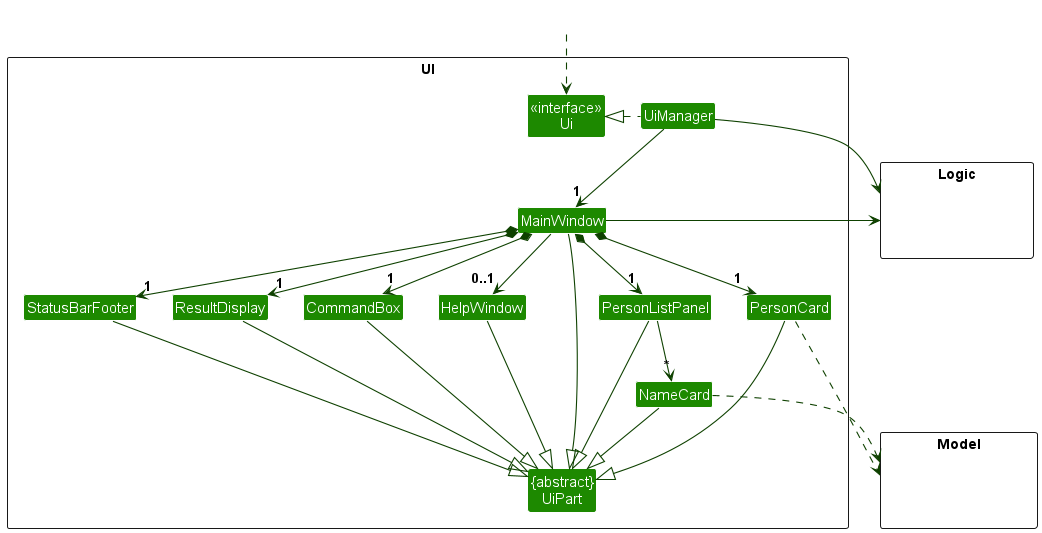

The diagram above was rendered by PlantUML. Its source (embedded in the PNG):
@startuml
!include style.puml
skinparam arrowThickness 1.1
skinparam arrowColor UI_COLOR_T4
skinparam classBackgroundColor UI_COLOR

package UI <<Rectangle>>{
Class "<<interface>>\nUi" as Ui
Class "{abstract}\nUiPart" as UiPart
Class UiManager
Class MainWindow
Class HelpWindow
Class ResultDisplay
Class PersonListPanel
Class NameCard
Class PersonCard
Class StatusBarFooter
Class CommandBox
}

package Model <<Rectangle>> {
Class HiddenModel #FFFFFF
}

package Logic <<Rectangle>> {
Class HiddenLogic #FFFFFF
}

Class HiddenOutside #FFFFFF
HiddenOutside ..> Ui

UiManager .left.|> Ui
UiManager -down-> "1" MainWindow
MainWindow *-down->  "1" CommandBox
MainWindow *-down-> "1" ResultDisplay
MainWindow *-down-> "1" PersonListPanel
MainWindow *-down-> "1" StatusBarFooter
MainWindow --> "0..1" HelpWindow
MainWindow *-down-> "1" PersonCard

PersonListPanel -down-> "*" NameCard

MainWindow -left-|> UiPart

ResultDisplay --|> UiPart
CommandBox --|> UiPart
PersonListPanel --|> UiPart
NameCard --|> UiPart
StatusBarFooter --|> UiPart
HelpWindow --|> UiPart
PersonCard --|> UiPart

NameCard ..> Model
PersonCard ..> Model
UiManager -right-> Logic
MainWindow -left-> Logic

PersonCard -[hidden]left- PersonListPanel
PersonListPanel -[hidden]left- HelpWindow
HelpWindow -[hidden]left- CommandBox
CommandBox -[hidden]left- ResultDisplay
ResultDisplay -[hidden]left- StatusBarFooter

MainWindow -[hidden]-|> UiPart
@enduml